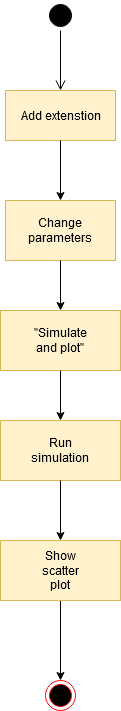

The diagram above was exported from draw.io. Its source (the exported page's mxGraphModel, read from the mxfile embedded in the PNG):
<mxGraphModel dx="797" dy="802" grid="1" gridSize="10" guides="1" tooltips="1" connect="1" arrows="1" fold="1" page="1" pageScale="1" pageWidth="1100" pageHeight="850" math="0" shadow="0">
  <root>
    <mxCell id="0" />
    <mxCell id="1" parent="0" />
    <mxCell id="n0UiHgOS7ZhT4CsRfwDo-1" value="" style="ellipse;html=1;shape=endState;fillColor=#000000;strokeColor=#ff0000;" parent="1" vertex="1">
      <mxGeometry x="90" y="710" width="30" height="30" as="geometry" />
    </mxCell>
    <mxCell id="n0UiHgOS7ZhT4CsRfwDo-2" value="" style="ellipse;html=1;shape=startState;fillColor=#000000;strokeColor=#000000;" parent="1" vertex="1">
      <mxGeometry x="90" y="30" width="30" height="30" as="geometry" />
    </mxCell>
    <mxCell id="n0UiHgOS7ZhT4CsRfwDo-3" value="" style="edgeStyle=orthogonalEdgeStyle;html=1;verticalAlign=bottom;endArrow=open;endSize=8;strokeColor=#050000;fillColor=#171717;" parent="1" source="n0UiHgOS7ZhT4CsRfwDo-2" edge="1">
      <mxGeometry relative="1" as="geometry">
        <mxPoint x="105" y="120" as="targetPoint" />
      </mxGeometry>
    </mxCell>
    <mxCell id="n0UiHgOS7ZhT4CsRfwDo-4" value="Add extenstion" style="html=1;fillColor=#fff2cc;strokeColor=#d6b656;" parent="1" vertex="1">
      <mxGeometry x="50" y="120" width="110" height="50" as="geometry" />
    </mxCell>
    <mxCell id="iqWso8cngqPL2-d7loGN-1" value="" style="endArrow=classic;html=1;exitX=0.5;exitY=1;exitDx=0;exitDy=0;entryX=0.5;entryY=0;entryDx=0;entryDy=0;" edge="1" parent="1" source="n0UiHgOS7ZhT4CsRfwDo-4" target="iqWso8cngqPL2-d7loGN-2">
      <mxGeometry width="50" height="50" relative="1" as="geometry">
        <mxPoint x="290" y="410" as="sourcePoint" />
        <mxPoint x="105" y="270" as="targetPoint" />
      </mxGeometry>
    </mxCell>
    <mxCell id="iqWso8cngqPL2-d7loGN-2" value="" style="rounded=0;whiteSpace=wrap;html=1;fillColor=#fff2cc;strokeColor=#d6b656;" vertex="1" parent="1">
      <mxGeometry x="50" y="230" width="110" height="60" as="geometry" />
    </mxCell>
    <mxCell id="iqWso8cngqPL2-d7loGN-3" value="Change parameters" style="text;html=1;strokeColor=none;fillColor=none;align=center;verticalAlign=middle;whiteSpace=wrap;rounded=0;" vertex="1" parent="1">
      <mxGeometry x="85" y="250" width="40" height="20" as="geometry" />
    </mxCell>
    <mxCell id="iqWso8cngqPL2-d7loGN-4" value="" style="rounded=0;whiteSpace=wrap;html=1;fillColor=#fff2cc;strokeColor=#d6b656;" vertex="1" parent="1">
      <mxGeometry x="45" y="340" width="120" height="60" as="geometry" />
    </mxCell>
    <mxCell id="iqWso8cngqPL2-d7loGN-5" value="&quot;Simulate and plot&quot;" style="text;html=1;strokeColor=none;fillColor=none;align=center;verticalAlign=middle;whiteSpace=wrap;rounded=0;" vertex="1" parent="1">
      <mxGeometry x="85" y="360" width="40" height="20" as="geometry" />
    </mxCell>
    <mxCell id="iqWso8cngqPL2-d7loGN-6" value="" style="endArrow=classic;html=1;exitX=0.5;exitY=1;exitDx=0;exitDy=0;entryX=0.5;entryY=0;entryDx=0;entryDy=0;" edge="1" parent="1" source="iqWso8cngqPL2-d7loGN-2" target="iqWso8cngqPL2-d7loGN-4">
      <mxGeometry width="50" height="50" relative="1" as="geometry">
        <mxPoint x="80" y="400" as="sourcePoint" />
        <mxPoint x="130" y="350" as="targetPoint" />
      </mxGeometry>
    </mxCell>
    <mxCell id="iqWso8cngqPL2-d7loGN-7" value="" style="rounded=0;whiteSpace=wrap;html=1;fillColor=#fff2cc;strokeColor=#d6b656;" vertex="1" parent="1">
      <mxGeometry x="45" y="450" width="120" height="60" as="geometry" />
    </mxCell>
    <mxCell id="iqWso8cngqPL2-d7loGN-8" value="Run simulation" style="text;html=1;strokeColor=none;fillColor=none;align=center;verticalAlign=middle;whiteSpace=wrap;rounded=0;" vertex="1" parent="1">
      <mxGeometry x="85" y="470" width="40" height="20" as="geometry" />
    </mxCell>
    <mxCell id="iqWso8cngqPL2-d7loGN-9" value="" style="endArrow=classic;html=1;strokeColor=#050000;fillColor=#171717;exitX=0.5;exitY=1;exitDx=0;exitDy=0;entryX=0.5;entryY=0;entryDx=0;entryDy=0;" edge="1" parent="1" source="iqWso8cngqPL2-d7loGN-4" target="iqWso8cngqPL2-d7loGN-7">
      <mxGeometry width="50" height="50" relative="1" as="geometry">
        <mxPoint x="80" y="530" as="sourcePoint" />
        <mxPoint x="130" y="480" as="targetPoint" />
      </mxGeometry>
    </mxCell>
    <mxCell id="n0UiHgOS7ZhT4CsRfwDo-5" style="edgeStyle=orthogonalEdgeStyle;rounded=0;orthogonalLoop=1;jettySize=auto;html=1;" edge="1" parent="1" source="iqWso8cngqPL2-d7loGN-13" target="n0UiHgOS7ZhT4CsRfwDo-1">
      <mxGeometry relative="1" as="geometry" />
    </mxCell>
    <mxCell id="iqWso8cngqPL2-d7loGN-13" value="" style="rounded=0;whiteSpace=wrap;html=1;fillColor=#fff2cc;strokeColor=#d6b656;" vertex="1" parent="1">
      <mxGeometry x="45" y="570" width="120" height="60" as="geometry" />
    </mxCell>
    <mxCell id="iqWso8cngqPL2-d7loGN-14" value="Show scatter plot" style="text;html=1;strokeColor=none;fillColor=none;align=center;verticalAlign=middle;whiteSpace=wrap;rounded=0;" vertex="1" parent="1">
      <mxGeometry x="85" y="590" width="40" height="20" as="geometry" />
    </mxCell>
    <mxCell id="iqWso8cngqPL2-d7loGN-15" value="" style="endArrow=classic;html=1;strokeColor=#050000;fillColor=#171717;exitX=0.5;exitY=1;exitDx=0;exitDy=0;entryX=0.5;entryY=0;entryDx=0;entryDy=0;" edge="1" parent="1" source="iqWso8cngqPL2-d7loGN-7" target="iqWso8cngqPL2-d7loGN-13">
      <mxGeometry width="50" height="50" relative="1" as="geometry">
        <mxPoint x="80" y="560" as="sourcePoint" />
        <mxPoint x="130" y="510" as="targetPoint" />
      </mxGeometry>
    </mxCell>
  </root>
</mxGraphModel>